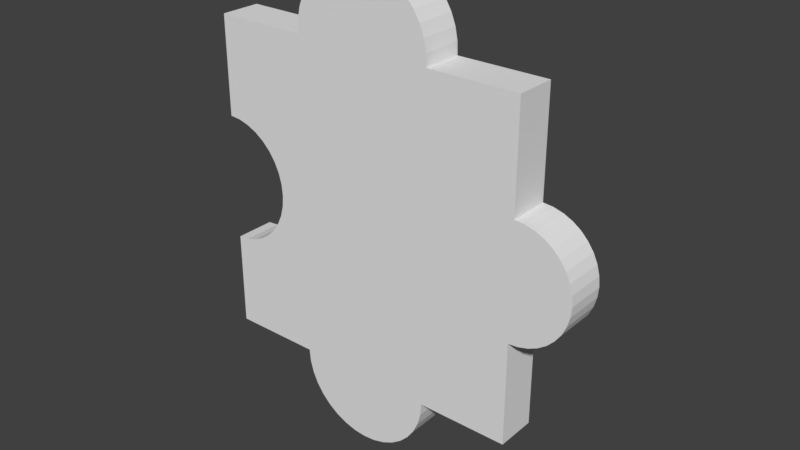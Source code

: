 # Source: 11.blend  (saved by Blender 2.79.0; exported with 4.5.12 LTS)
import bpy
from mathutils import Matrix  # noqa: F401  (used for matrix-valued properties, if any)

bpy.ops.wm.read_factory_settings(use_empty=True)
scene = bpy.context.scene
scene.name = 'Scene'

# ---- collections
col_collection_1 = bpy.data.collections.new('Collection 1'); scene.collection.children.link(col_collection_1)

# ---- world
world_world = bpy.data.worlds.new('World'); scene.world = world_world
world_world.color = (0.05088, 0.05088, 0.05088)
world_world.use_sun_shadow = False
world_world.sun_shadow_jitter_overblur = 0.0
world_world.cycles.sampling_method = 'MANUAL'

# ---- meshes
me_16_021 = bpy.data.meshes.new('16.021')
me_16_021.from_pydata([(0.09032, -0.0125, -0.1005), (0.0342, -0.0125, -0.1005), (0.09032, 0.0125, -0.1005), (0.0342, 0.0125, -0.1005), (0.09032, -0.0125, -0.03605), (0.09032, 0.0125, -0.03605), (0.09649, 0.0125, -0.03551), (0.09649, -0.0125, -0.03551), (0.1025, 0.0125, -0.0339), (0.1025, -0.0125, -0.0339), (0.1081, 0.0125, -0.03129), (0.1081, -0.0125, -0.03129), (0.1132, 0.0125, -0.02773), (0.1132, -0.0125, -0.02773), (0.1175, 0.0125, -0.02335), (0.1175, -0.0125, -0.02335), (0.1211, 0.0125, -0.01828), (0.1211, -0.0125, -0.01828), (0.1237, 0.0125, -0.01267), (0.1237, -0.0125, -0.01267), (0.1253, 0.0125, -0.006685), (0.1253, -0.0125, -0.006685), (0.1259, 0.0125, -0.0005151), (0.1259, -0.0125, -0.0005151), (0.1253, 0.0125, 0.005655), (0.1253, -0.0125, 0.005655), (0.1237, 0.0125, 0.01164), (0.1237, -0.0125, 0.01164), (0.1211, 0.0125, 0.01725), (0.1211, -0.0125, 0.01725), (0.1175, 0.0125, 0.02232), (0.1175, -0.0125, 0.02232), (0.1132, 0.0125, 0.0267), (0.1132, -0.0125, 0.0267), (0.1081, 0.0125, 0.03026), (0.1081, -0.0125, 0.03026), (0.1025, 0.0125, 0.03287), (0.1025, -0.0125, 0.03287), (0.09649, 0.0125, 0.03448), (0.09649, -0.0125, 0.03448), (0.09032, 0.0125, 0.03502), (0.09032, -0.0125, 0.03502), (0.09032, -0.0125, 0.09948), (0.09032, 0.0125, 0.09948), (0.03512, -0.0125, 0.09948), (0.03512, 0.0125, 0.09948), (0.0349, 0.0125, 0.1069), (0.0349, -0.0125, 0.1069), (0.03342, 0.0125, 0.1142), (0.03342, -0.0125, 0.1142), (0.03072, 0.0125, 0.1211), (0.03072, -0.0125, 0.1211), (0.02688, 0.0125, 0.1274), (0.02688, -0.0125, 0.1274), (0.02202, 0.0125, 0.133), (0.02202, -0.0125, 0.133), (0.01628, 0.0125, 0.1377), (0.01628, -0.0125, 0.1377), (0.009819, 0.0125, 0.1414), (0.009819, -0.0125, 0.1414), (0.002833, 0.0125, 0.1439), (0.002833, -0.0125, 0.1439), (-0.004476, 0.0125, 0.1451), (-0.004476, -0.0125, 0.1451), (-0.01189, 0.0125, 0.1451), (-0.01189, -0.0125, 0.1451), (-0.0192, 0.0125, 0.1439), (-0.0192, -0.0125, 0.1439), (-0.02619, 0.0125, 0.1414), (-0.02619, -0.0125, 0.1414), (-0.03265, 0.0125, 0.1377), (-0.03265, -0.0125, 0.1377), (-0.03839, 0.0125, 0.133), (-0.03839, -0.0125, 0.133), (-0.04325, 0.0125, 0.1274), (-0.04325, -0.0125, 0.1274), (-0.04709, 0.0125, 0.1211), (-0.04709, -0.0125, 0.1211), (-0.04978, 0.0125, 0.1142), (-0.04978, -0.0125, 0.1142), (-0.05126, 0.0125, 0.1069), (-0.05126, -0.0125, 0.1069), (-0.05148, 0.0125, 0.09948), (-0.05148, -0.0125, 0.09948), (-0.1094, -0.0125, 0.09948), (-0.1094, 0.0125, 0.09948), (-0.1094, -0.0125, 0.0384), (-0.1094, 0.0125, 0.0384), (-0.1025, -0.0125, 0.0378), (-0.1025, 0.0125, 0.0378), (-0.09585, -0.0125, 0.036), (-0.09585, 0.0125, 0.036), (-0.08958, -0.0125, 0.03308), (-0.08958, 0.0125, 0.03308), (-0.08391, -0.0125, 0.02911), (-0.08391, 0.0125, 0.02911), (-0.07901, -0.0125, 0.02421), (-0.07901, 0.0125, 0.02421), (-0.07504, -0.0125, 0.01854), (-0.07504, 0.0125, 0.01854), (-0.07211, -0.0125, 0.01226), (-0.07211, 0.0125, 0.01226), (-0.07032, -0.0125, 0.005577), (-0.07032, 0.0125, 0.005577), (-0.06972, -0.0125, -0.001321), (-0.06972, 0.0125, -0.001321), (-0.07032, -0.0125, -0.008218), (-0.07032, 0.0125, -0.008218), (-0.07211, -0.0125, -0.01491), (-0.07211, 0.0125, -0.01491), (-0.07504, -0.0125, -0.02118), (-0.07504, 0.0125, -0.02118), (-0.07901, -0.0125, -0.02685), (-0.07901, 0.0125, -0.02685), (-0.08391, -0.0125, -0.03175), (-0.08391, 0.0125, -0.03175), (-0.08958, -0.0125, -0.03572), (-0.08958, 0.0125, -0.03572), (-0.09585, -0.0125, -0.03865), (-0.09585, 0.0125, -0.03865), (-0.1025, -0.0125, -0.04044), (-0.1025, 0.0125, -0.04044), (-0.1094, -0.0125, -0.04104), (-0.1094, 0.0125, -0.04104), (-0.1094, -0.0125, -0.1005), (-0.1094, 0.0125, -0.1005), (-0.05332, -0.0125, -0.1005), (-0.05332, 0.0125, -0.1005), (-0.05266, 0.0125, -0.1081), (-0.05266, -0.0125, -0.1081), (-0.05068, 0.0125, -0.1155), (-0.05068, -0.0125, -0.1155), (-0.04746, 0.0125, -0.1224), (-0.04746, -0.0125, -0.1224), (-0.04308, 0.0125, -0.1286), (-0.04308, -0.0125, -0.1286), (-0.03769, 0.0125, -0.134), (-0.03769, -0.0125, -0.134), (-0.03144, 0.0125, -0.1384), (-0.03144, -0.0125, -0.1384), (-0.02453, 0.0125, -0.1416), (-0.02453, -0.0125, -0.1416), (-0.01716, 0.0125, -0.1436), (-0.01716, -0.0125, -0.1436), (-0.009559, 0.0125, -0.1443), (-0.009559, -0.0125, -0.1443), (-0.00196, 0.0125, -0.1436), (-0.00196, -0.0125, -0.1436), (0.005409, 0.0125, -0.1416), (0.005409, -0.0125, -0.1416), (0.01232, 0.0125, -0.1384), (0.01232, -0.0125, -0.1384), (0.01857, 0.0125, -0.134), (0.01857, -0.0125, -0.134), (0.02396, 0.0125, -0.1286), (0.02396, -0.0125, -0.1286), (0.02834, 0.0125, -0.1224), (0.02834, -0.0125, -0.1224), (0.03156, 0.0125, -0.1155), (0.03156, -0.0125, -0.1155), (0.03354, 0.0125, -0.1081), (0.03354, -0.0125, -0.1081)], [], [(136, 137, 135, 134), (60, 61, 59, 58), (160, 161, 159, 158), (46, 47, 44, 45), (70, 71, 69, 68), (97, 99, 98, 96), (146, 147, 145, 144), (40, 41, 39, 38), (84, 85, 87, 86), (50, 51, 49, 48), (82, 83, 81, 80), (1, 3, 2, 0), (119, 121, 120, 118), (109, 111, 110, 108), (10, 11, 9, 8), (26, 27, 25, 24), (132, 133, 131, 130), (154, 155, 153, 152), (58, 59, 57, 56), (38, 39, 37, 36), (103, 105, 104, 102), (62, 63, 61, 60), (91, 93, 92, 90), (101, 103, 102, 100), (152, 153, 151, 150), (18, 19, 17, 16), (107, 109, 108, 106), (74, 75, 73, 72), (3, 1, 161, 160), (130, 131, 129, 128), (76, 77, 75, 74), (138, 139, 137, 136), (124, 125, 127, 126), (120, 122, 124, 126, 129, 131, 133, 135, 137, 139, 141, 143, 145, 147, 149, 151, 153, 155, 157, 159, 161, 1, 0, 4, 7, 9, 11, 13, 15, 17, 19, 21, 23, 25, 27, 29, 31, 33, 35, 37, 39, 41, 42, 44, 47, 49, 51, 53, 55, 57, 59, 61, 63, 65, 67, 69, 71, 73, 75, 77, 79, 81, 83, 84, 86, 88, 90, 92, 94, 96, 98, 100, 102, 104, 106, 108, 110, 112, 114, 116, 118), (16, 17, 15, 14), (111, 113, 112, 110), (117, 119, 118, 116), (42, 43, 45, 44), (99, 101, 100, 98), (113, 115, 114, 112), (8, 9, 7, 6), (54, 55, 53, 52), (148, 149, 147, 146), (115, 117, 116, 114), (36, 37, 35, 34), (30, 31, 29, 28), (66, 67, 65, 64), (41, 40, 43, 42), (105, 107, 106, 104), (68, 69, 67, 66), (134, 135, 133, 132), (95, 97, 96, 94), (12, 13, 11, 10), (156, 157, 155, 154), (72, 73, 71, 70), (14, 15, 13, 12), (142, 143, 141, 140), (89, 91, 90, 88), (78, 79, 77, 76), (0, 2, 5, 4), (24, 25, 23, 22), (128, 129, 126, 127), (93, 95, 94, 92), (83, 82, 85, 84), (122, 123, 125, 124), (64, 65, 63, 62), (56, 57, 55, 54), (80, 81, 79, 78), (89, 87, 85, 82, 80, 78, 76, 74, 72, 70, 68, 66, 64, 62, 60, 58, 56, 54, 52, 50, 48, 46, 45, 43, 40, 38, 36, 34, 32, 30, 28, 26, 24, 22, 20, 18, 16, 14, 12, 10, 8, 6, 5, 2, 3, 160, 158, 156, 154, 152, 150, 148, 146, 144, 142, 140, 138, 136, 134, 132, 130, 128, 127, 125, 123, 121, 119, 117, 115, 113, 111, 109, 107, 105, 103, 101, 99, 97, 95, 93, 91), (150, 151, 149, 148), (87, 89, 88, 86), (6, 7, 4, 5), (32, 33, 31, 30), (140, 141, 139, 138), (20, 21, 19, 18), (158, 159, 157, 156), (121, 123, 122, 120), (34, 35, 33, 32), (52, 53, 51, 50), (48, 49, 47, 46), (144, 145, 143, 142), (22, 23, 21, 20), (28, 29, 27, 26)])
_uv = me_16_021.uv_layers.new(name='UVMap')
_uv.uv.foreach_set('vector', [7.916e-09, 0.9441, 0.05313, 0.9441, 0.05313, 0.9586, 3.958e-09, 0.9586, 0.2656, 0.8299, 0.2125, 0.8299, 0.2125, 0.8111, 0.2656, 0.8111, 0.6375, 0.9678, 0.5844, 0.9678, 0.5844, 0.9481, 0.6375, 0.9481, 0.7438, 0.7983, 0.6906, 0.7983, 0.6906, 0.7783, 0.7438, 0.7783, 0.2656, 0.9254, 0.2125, 0.9254, 0.2125, 0.908, 0.2656, 0.908, 0.5313, 0.7783, 0.5313, 0.7933, 0.4781, 0.7933, 0.4781, 0.7783, 1.979e-09, 0.848, 0.05313, 0.848, 0.05313, 0.8685, 3.958e-09, 0.8685, 0.4296, 0.9965, 0.4296, 0.9293, 0.4427, 0.9293, 0.4427, 0.9965, 0.1594, 0.7783, 0.2125, 0.7783, 0.2125, 0.9426, 0.1594, 0.9426, 0.7438, 0.8367, 0.6906, 0.8367, 0.6906, 0.8179, 0.7438, 0.8179, 0.6906, 0.8693, 0.6375, 0.8693, 0.6375, 0.8494, 0.6906, 0.8494, 0.3719, 0.7783, 0.425, 0.7783, 0.425, 0.9293, 0.3719, 0.9293, 0.5313, 0.9612, 0.5313, 0.9792, 0.4781, 0.9792, 0.4781, 0.9612, 0.5313, 0.8831, 0.5313, 0.9001, 0.4781, 0.9001, 0.4781, 0.8831, 0.5844, 0.9746, 0.5313, 0.9746, 0.5313, 0.9595, 0.5844, 0.9595, 0.6375, 0.872, 0.5844, 0.872, 0.5844, 0.8558, 0.6375, 0.8558, 0.6906, 0.8859, 0.7438, 0.8859, 0.7438, 0.9042, 0.6906, 0.9042, 5.937e-09, 0.7783, 0.05313, 0.7783, 0.05313, 0.7928, 5.937e-09, 0.7928, 0.2656, 0.8111, 0.2125, 0.8111, 0.2125, 0.7938, 0.2656, 0.7938, 0.4427, 0.9965, 0.4427, 0.9293, 0.4554, 0.9293, 0.4554, 0.9965, 0.5313, 0.8279, 0.5313, 0.8464, 0.4781, 0.8464, 0.4781, 0.8279, 0.2656, 0.8496, 0.2125, 0.8496, 0.2125, 0.8299, 0.2656, 0.8299, 0.6375, 0.9146, 0.6375, 0.8978, 0.6906, 0.8978, 0.6906, 0.9146, 0.5313, 0.81, 0.5313, 0.8279, 0.4781, 0.8279, 0.4781, 0.81, 5.937e-09, 0.7928, 0.05313, 0.7928, 0.05313, 0.8096, 3.958e-09, 0.8096, 0.6375, 0.8067, 0.5844, 0.8067, 0.5844, 0.7917, 0.6375, 0.7917, 0.5313, 0.865, 0.5313, 0.8831, 0.4781, 0.8831, 0.4781, 0.865, 0.6906, 0.7937, 0.6375, 0.7937, 0.6375, 0.7783, 0.6906, 0.7783, 0.6375, 0.9882, 0.5844, 0.9882, 0.5844, 0.9678, 0.6375, 0.9678, 0.6906, 0.9042, 0.7438, 0.9042, 0.7438, 0.9239, 0.6906, 0.9239, 0.6906, 0.811, 0.6375, 0.811, 0.6375, 0.7937, 0.6906, 0.7937, 7.916e-09, 0.9273, 0.05313, 0.9273, 0.05313, 0.9441, 7.916e-09, 0.9441, 0.4781, 0.9293, 0.425, 0.9293, 0.425, 0.7783, 0.4781, 0.7783, 0.5097, 0.3273, 0.5011, 0.3265, 0.5011, 0.2535, 0.5708, 0.2542, 0.5716, 0.2449, 0.5741, 0.2359, 0.5781, 0.2274, 0.5835, 0.2198, 0.5902, 0.2132, 0.598, 0.208, 0.6065, 0.2041, 0.6157, 0.2018, 0.6251, 0.201, 0.6346, 0.202, 0.6437, 0.2045, 0.6523, 0.2085, 0.6601, 0.214, 0.6668, 0.2207, 0.6722, 0.2284, 0.6762, 0.237, 0.6786, 0.246, 0.6795, 0.2554, 0.7492, 0.2561, 0.7492, 0.3353, 0.7568, 0.336, 0.7642, 0.3381, 0.7712, 0.3414, 0.7775, 0.3458, 0.783, 0.3512, 0.7874, 0.3575, 0.7906, 0.3645, 0.7926, 0.3718, 0.7933, 0.3794, 0.7926, 0.387, 0.7906, 0.3943, 0.7874, 0.4012, 0.783, 0.4073, 0.7775, 0.4127, 0.7712, 0.417, 0.7642, 0.4201, 0.7568, 0.422, 0.7492, 0.4226, 0.7492, 0.5017, 0.6806, 0.501, 0.6803, 0.5101, 0.6785, 0.519, 0.6751, 0.5275, 0.6704, 0.5352, 0.6643, 0.542, 0.6572, 0.5477, 0.6492, 0.5521, 0.6405, 0.5551, 0.6314, 0.5565, 0.6222, 0.5564, 0.6131, 0.5548, 0.6045, 0.5516, 0.5965, 0.5471, 0.5893, 0.5412, 0.5833, 0.5343, 0.5785, 0.5264, 0.5752, 0.5179, 0.5733, 0.509, 0.5731, 0.4998, 0.5011, 0.4991, 0.5011, 0.4241, 0.5097, 0.4234, 0.518, 0.4213, 0.5258, 0.4178, 0.5328, 0.413, 0.5389, 0.407, 0.5438, 0.4001, 0.5474, 0.3925, 0.5497, 0.3843, 0.5504, 0.3758, 0.5497, 0.3673, 0.5474, 0.3591, 0.5438, 0.3513, 0.5389, 0.3443, 0.5328, 0.3383, 0.5258, 0.3333, 0.518, 0.3296, 0.6375, 0.7917, 0.5844, 0.7917, 0.5844, 0.7783, 0.6375, 0.7783, 0.5313, 0.9001, 0.5313, 0.9156, 0.4781, 0.9156, 0.4781, 0.9001, 0.5313, 0.9443, 0.5313, 0.9612, 0.4781, 0.9612, 0.4781, 0.9443, 0.5313, 0.7783, 0.5844, 0.7783, 0.5844, 0.9268, 0.5313, 0.9268, 0.5313, 0.7933, 0.5313, 0.81, 0.4781, 0.81, 0.4781, 0.7933, 0.5313, 0.9156, 0.5313, 0.9291, 0.4781, 0.9291, 0.4781, 0.9156, 0.5844, 0.9595, 0.5313, 0.9595, 0.5313, 0.9434, 0.5844, 0.9434, 0.7438, 0.8693, 0.6906, 0.8693, 0.6906, 0.854, 0.7438, 0.854, 1.979e-09, 0.8282, 0.05313, 0.8282, 0.05313, 0.848, 1.979e-09, 0.848, 0.5313, 0.9291, 0.5313, 0.9443, 0.4781, 0.9443, 0.4781, 0.9291, 0.4554, 0.9965, 0.4554, 0.9293, 0.4673, 0.9293, 0.4673, 0.9965, 0.6375, 0.9011, 0.5844, 0.9011, 0.5844, 0.8873, 0.6375, 0.8873, 0.2656, 0.8892, 0.2125, 0.8892, 0.2125, 0.8695, 0.2656, 0.8695, 0.1063, 0.7783, 0.1594, 0.7783, 0.1594, 0.9517, 0.1063, 0.9517, 0.5313, 0.8464, 0.5313, 0.865, 0.4781, 0.865, 0.4781, 0.8464, 0.2656, 0.908, 0.2125, 0.908, 0.2125, 0.8892, 0.2656, 0.8892, 0.6906, 0.8693, 0.7438, 0.8693, 0.7438, 0.8859, 0.6906, 0.8859, 0.6375, 0.8825, 0.6375, 0.8693, 0.6906, 0.8693, 0.6906, 0.8825, 0.5844, 0.9882, 0.5313, 0.9882, 0.5313, 0.9746, 0.5844, 0.9746, 0.6375, 0.9297, 0.5844, 0.9297, 0.5844, 0.9132, 0.6375, 0.9132, 0.2656, 0.9408, 0.2125, 0.9408, 0.2125, 0.9254, 0.2656, 0.9254, 0.5844, 1.0, 0.5313, 1.0, 0.5313, 0.9882, 0.5844, 0.9882, 0.0, 0.8889, 0.05313, 0.8889, 0.05313, 0.9087, 1.979e-09, 0.9087, 0.6375, 0.9326, 0.6375, 0.9146, 0.6906, 0.9146, 0.6906, 0.9326, 0.6906, 0.8298, 0.6375, 0.8298, 0.6375, 0.811, 0.6906, 0.811, 0.1063, 0.9517, 0.05313, 0.9517, 0.05313, 0.7783, 0.1063, 0.7783, 0.6375, 0.8558, 0.5844, 0.8558, 0.5844, 0.8392, 0.6375, 0.8392, 0.6906, 0.9239, 0.7438, 0.9239, 0.7438, 0.9443, 0.6906, 0.9443, 0.6375, 0.8978, 0.6375, 0.8825, 0.6906, 0.8825, 0.6906, 0.8978, 0.3188, 0.7783, 0.3719, 0.7783, 0.3719, 0.9342, 0.3188, 0.9342, 0.2656, 0.7783, 0.3188, 0.7783, 0.3188, 0.9382, 0.2656, 0.9382, 0.2656, 0.8695, 0.2125, 0.8695, 0.2125, 0.8496, 0.2656, 0.8496, 0.2656, 0.7938, 0.2125, 0.7938, 0.2125, 0.7783, 0.2656, 0.7783, 0.6906, 0.8494, 0.6375, 0.8494, 0.6375, 0.8298, 0.6906, 0.8298, 0.9853, 0.4897, 1.0, 0.4913, 1.0, 0.6556, 0.8768, 0.6556, 0.8764, 0.6755, 0.8732, 0.6951, 0.8675, 0.7137, 0.8594, 0.7307, 0.849, 0.7458, 0.8368, 0.7584, 0.8231, 0.7682, 0.8082, 0.7749, 0.7927, 0.7783, 0.777, 0.7783, 0.7614, 0.7749, 0.7466, 0.7682, 0.7328, 0.7584, 0.7206, 0.7458, 0.7103, 0.7307, 0.7022, 0.7137, 0.6964, 0.6951, 0.6933, 0.6755, 0.6928, 0.6556, 0.5755, 0.6556, 0.5755, 0.4822, 0.5624, 0.4808, 0.5497, 0.4764, 0.5378, 0.4694, 0.527, 0.4598, 0.5177, 0.4481, 0.5101, 0.4344, 0.5046, 0.4193, 0.5011, 0.4032, 0.5, 0.3866, 0.5011, 0.37, 0.5046, 0.354, 0.5101, 0.3389, 0.5177, 0.3252, 0.527, 0.3134, 0.5378, 0.3039, 0.5497, 0.2968, 0.5624, 0.2925, 0.5755, 0.2911, 0.5755, 0.1177, 0.6948, 0.1177, 0.6962, 0.09726, 0.7004, 0.07744, 0.7072, 0.05885, 0.7165, 0.04204, 0.728, 0.02754, 0.7413, 0.01577, 0.7559, 0.007098, 0.7716, 0.001788, 0.7878, 0.0, 0.8039, 0.001788, 0.8196, 0.007098, 0.8343, 0.01577, 0.8475, 0.02754, 0.859, 0.04204, 0.8683, 0.05885, 0.8751, 0.07744, 0.8793, 0.09726, 0.8807, 0.1177, 1.0, 0.1177, 1.0, 0.2777, 0.9853, 0.2793, 0.9711, 0.2841, 0.9578, 0.292, 0.9457, 0.3026, 0.9353, 0.3158, 0.9269, 0.3311, 0.9207, 0.3479, 0.9169, 0.3659, 0.9156, 0.3845, 0.9169, 0.403, 0.9207, 0.421, 0.9269, 0.4379, 0.9353, 0.4531, 0.9457, 0.4663, 0.9578, 0.477, 0.9711, 0.4849, 3.958e-09, 0.8096, 0.05313, 0.8096, 0.05313, 0.8282, 1.979e-09, 0.8282, 0.6375, 0.9512, 0.6375, 0.9326, 0.6906, 0.9326, 0.6906, 0.9512, 0.5844, 0.9434, 0.5313, 0.9434, 0.5313, 0.9268, 0.5844, 0.9268, 0.6375, 0.9132, 0.5844, 0.9132, 0.5844, 0.9011, 0.6375, 0.9011, 1.979e-09, 0.9087, 0.05313, 0.9087, 0.05313, 0.9273, 7.916e-09, 0.9273, 0.6375, 0.8226, 0.5844, 0.8226, 0.5844, 0.8067, 0.6375, 0.8067, 0.6375, 0.9481, 0.5844, 0.9481, 0.5844, 0.9297, 0.6375, 0.9297, 0.5313, 0.9792, 0.5313, 0.9978, 0.4781, 0.9978, 0.4781, 0.9792, 0.4673, 0.9965, 0.4673, 0.9293, 0.4781, 0.9293, 0.4781, 0.9965, 0.7438, 0.854, 0.6906, 0.854, 0.6906, 0.8367, 0.7438, 0.8367, 0.7438, 0.8179, 0.6906, 0.8179, 0.6906, 0.7983, 0.7438, 0.7983, 3.958e-09, 0.8685, 0.05313, 0.8685, 0.05313, 0.8889, 0.0, 0.8889, 0.6375, 0.8392, 0.5844, 0.8392, 0.5844, 0.8226, 0.6375, 0.8226, 0.6375, 0.8873, 0.5844, 0.8873, 0.5844, 0.872, 0.6375, 0.872])
me_16_021.use_remesh_preserve_volume = False
me_16_021.use_remesh_preserve_attributes = False
me_16_021.use_mirror_vertex_groups = False
me_16_021.update()

# ---- objects
ob_11 = bpy.data.objects.new('11', me_16_021)

# ---- transforms, parenting, visibility, modifiers, constraints
ob_11.location = (0.513, 0.7134, -0.3983)
ob_11.lineart.crease_threshold = 0.0

# ---- collection membership
col_collection_1.objects.link(ob_11)

# ---- scene / render settings (as saved in the file)
scene.frame_start = 1; scene.frame_end = 250; scene.frame_set(2)
scene.render.engine = 'BLENDER_EEVEE_NEXT'
scene.render.resolution_percentage = 50
scene.render.dither_intensity = 0.0
scene.cycles.use_denoising = False
scene.cycles.samples = 128
scene.cycles.sampling_pattern = 'TABULATED_SOBOL'
scene.cycles.use_adaptive_sampling = False
scene.cycles.use_light_tree = False
scene.cycles.blur_glossy = 0.0
scene.cycles.sample_clamp_indirect = 0.0
scene.view_settings.view_transform = 'Standard'
bpy.context.view_layer.update()

# ---- added for rendering (the .blend has no active camera and no usable light): camera, sun
cam_auto = bpy.data.cameras.new('AutoCamera')
cam_auto.lens = 50.0
cam_auto.sensor_width = 36.0
cam_auto.clip_end = 1000.0
ob_auto_camera = bpy.data.objects.new('AutoCamera', cam_auto)
scene.collection.objects.link(ob_auto_camera)
ob_auto_camera.location = (0.867026, 0.298318, -0.121227)
ob_auto_camera.rotation_euler = (1.09748, -7.21219e-08, 0.694738)
scene.camera = ob_auto_camera
light_auto_sun = bpy.data.lights.new('AutoSun', 'SUN')
light_auto_sun.energy = 3.0
light_auto_sun.angle = 0.0523599
ob_auto_sun = bpy.data.objects.new('AutoSun', light_auto_sun)
scene.collection.objects.link(ob_auto_sun)
ob_auto_sun.rotation_euler = (0.872665, 0.174533, 0.523599)
bpy.context.view_layer.update()
